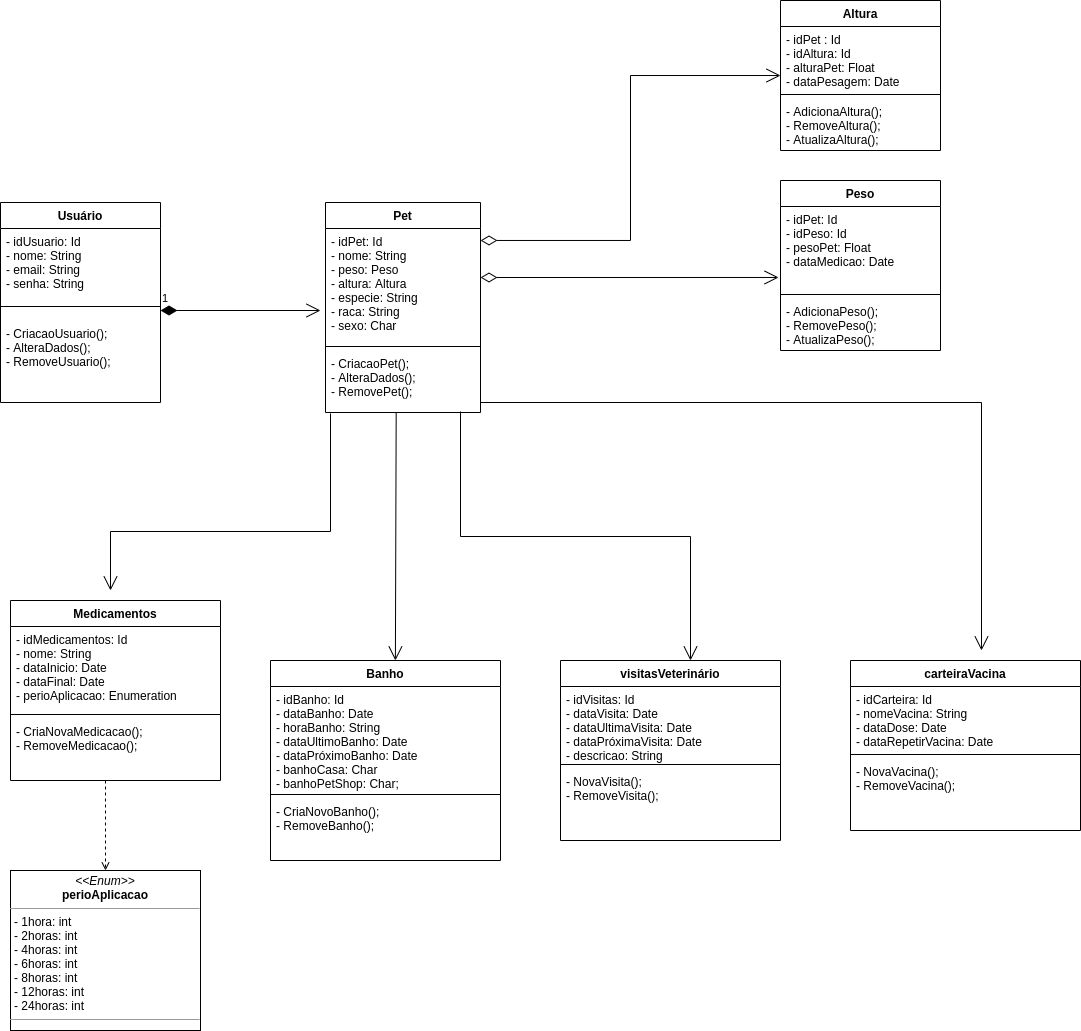

The diagram above was exported from draw.io. Its source (the exported page's mxGraphModel, read from the mxfile embedded in the PNG):
<mxGraphModel dx="868" dy="466" grid="1" gridSize="10" guides="1" tooltips="1" connect="1" arrows="1" fold="1" page="1" pageScale="1" pageWidth="850" pageHeight="1100" math="0" shadow="0">
  <root>
    <mxCell id="0" />
    <mxCell id="1" parent="0" />
    <mxCell id="KsIbGcGhDZZ-mtA32sMO-6" value="carteiraVacina" style="swimlane;fontStyle=1;align=center;verticalAlign=top;childLayout=stackLayout;horizontal=1;startSize=26;horizontalStack=0;resizeParent=1;resizeParentMax=0;resizeLast=0;collapsible=1;marginBottom=0;" vertex="1" parent="1">
      <mxGeometry x="870" y="710" width="230" height="170" as="geometry" />
    </mxCell>
    <mxCell id="KsIbGcGhDZZ-mtA32sMO-7" value="-  idCarteira: Id&#10;-  nomeVacina: String&#10;-  dataDose: Date&#10;-  dataRepetirVacina: Date" style="text;strokeColor=none;fillColor=none;align=left;verticalAlign=top;spacingLeft=4;spacingRight=4;overflow=hidden;rotatable=0;points=[[0,0.5],[1,0.5]];portConstraint=eastwest;" vertex="1" parent="KsIbGcGhDZZ-mtA32sMO-6">
      <mxGeometry y="26" width="230" height="64" as="geometry" />
    </mxCell>
    <mxCell id="KsIbGcGhDZZ-mtA32sMO-8" value="" style="line;strokeWidth=1;fillColor=none;align=left;verticalAlign=middle;spacingTop=-1;spacingLeft=3;spacingRight=3;rotatable=0;labelPosition=right;points=[];portConstraint=eastwest;" vertex="1" parent="KsIbGcGhDZZ-mtA32sMO-6">
      <mxGeometry y="90" width="230" height="8" as="geometry" />
    </mxCell>
    <mxCell id="KsIbGcGhDZZ-mtA32sMO-9" value="- NovaVacina();&#10;- RemoveVacina();" style="text;strokeColor=none;fillColor=none;align=left;verticalAlign=top;spacingLeft=4;spacingRight=4;overflow=hidden;rotatable=0;points=[[0,0.5],[1,0.5]];portConstraint=eastwest;" vertex="1" parent="KsIbGcGhDZZ-mtA32sMO-6">
      <mxGeometry y="98" width="230" height="72" as="geometry" />
    </mxCell>
    <mxCell id="KsIbGcGhDZZ-mtA32sMO-10" value="Usuário" style="swimlane;fontStyle=1;align=center;verticalAlign=top;childLayout=stackLayout;horizontal=1;startSize=26;horizontalStack=0;resizeParent=1;resizeParentMax=0;resizeLast=0;collapsible=1;marginBottom=0;" vertex="1" parent="1">
      <mxGeometry x="20" y="252" width="160" height="200" as="geometry" />
    </mxCell>
    <mxCell id="KsIbGcGhDZZ-mtA32sMO-11" value="-  idUsuario: Id&#10;-  nome: String&#10;-  email: String&#10;-  senha: String" style="text;align=left;verticalAlign=top;spacingLeft=4;spacingRight=4;overflow=hidden;rotatable=0;points=[[0,0.5],[1,0.5]];portConstraint=eastwest;" vertex="1" parent="KsIbGcGhDZZ-mtA32sMO-10">
      <mxGeometry y="26" width="160" height="64" as="geometry" />
    </mxCell>
    <mxCell id="KsIbGcGhDZZ-mtA32sMO-12" value="" style="line;strokeWidth=1;fillColor=none;align=left;verticalAlign=middle;spacingTop=-1;spacingLeft=3;spacingRight=3;rotatable=0;labelPosition=right;points=[];portConstraint=eastwest;" vertex="1" parent="KsIbGcGhDZZ-mtA32sMO-10">
      <mxGeometry y="90" width="160" height="28" as="geometry" />
    </mxCell>
    <mxCell id="KsIbGcGhDZZ-mtA32sMO-13" value="- CriacaoUsuario();&#10;- AlteraDados();&#10;- RemoveUsuario();" style="text;strokeColor=none;fillColor=none;align=left;verticalAlign=top;spacingLeft=4;spacingRight=4;overflow=hidden;rotatable=0;points=[[0,0.5],[1,0.5]];portConstraint=eastwest;" vertex="1" parent="KsIbGcGhDZZ-mtA32sMO-10">
      <mxGeometry y="118" width="160" height="82" as="geometry" />
    </mxCell>
    <mxCell id="KsIbGcGhDZZ-mtA32sMO-63" value="" style="edgeStyle=elbowEdgeStyle;rounded=0;sketch=0;orthogonalLoop=1;jettySize=auto;html=1;endArrow=open;endFill=0;dashed=1;" edge="1" parent="1" source="KsIbGcGhDZZ-mtA32sMO-14" target="KsIbGcGhDZZ-mtA32sMO-62">
      <mxGeometry relative="1" as="geometry" />
    </mxCell>
    <mxCell id="KsIbGcGhDZZ-mtA32sMO-14" value="Medicamentos" style="swimlane;fontStyle=1;align=center;verticalAlign=top;childLayout=stackLayout;horizontal=1;startSize=26;horizontalStack=0;resizeParent=1;resizeParentMax=0;resizeLast=0;collapsible=1;marginBottom=0;" vertex="1" parent="1">
      <mxGeometry x="30" y="650" width="210" height="180" as="geometry" />
    </mxCell>
    <mxCell id="KsIbGcGhDZZ-mtA32sMO-15" value="-  idMedicamentos: Id&#10;-  nome: String&#10;-  dataInicio: Date&#10;-  dataFinal: Date&#10;- perioAplicacao: Enumeration" style="text;strokeColor=none;fillColor=none;align=left;verticalAlign=top;spacingLeft=4;spacingRight=4;overflow=hidden;rotatable=0;points=[[0,0.5],[1,0.5]];portConstraint=eastwest;" vertex="1" parent="KsIbGcGhDZZ-mtA32sMO-14">
      <mxGeometry y="26" width="210" height="84" as="geometry" />
    </mxCell>
    <mxCell id="KsIbGcGhDZZ-mtA32sMO-16" value="" style="line;strokeWidth=1;fillColor=none;align=left;verticalAlign=middle;spacingTop=-1;spacingLeft=3;spacingRight=3;rotatable=0;labelPosition=right;points=[];portConstraint=eastwest;" vertex="1" parent="KsIbGcGhDZZ-mtA32sMO-14">
      <mxGeometry y="110" width="210" height="8" as="geometry" />
    </mxCell>
    <mxCell id="KsIbGcGhDZZ-mtA32sMO-17" value="- CriaNovaMedicacao();&#10;- RemoveMedicacao();&#10;" style="text;strokeColor=none;fillColor=none;align=left;verticalAlign=top;spacingLeft=4;spacingRight=4;overflow=hidden;rotatable=0;points=[[0,0.5],[1,0.5]];portConstraint=eastwest;" vertex="1" parent="KsIbGcGhDZZ-mtA32sMO-14">
      <mxGeometry y="118" width="210" height="62" as="geometry" />
    </mxCell>
    <mxCell id="KsIbGcGhDZZ-mtA32sMO-18" value="visitasVeterinário" style="swimlane;fontStyle=1;align=center;verticalAlign=top;childLayout=stackLayout;horizontal=1;startSize=26;horizontalStack=0;resizeParent=1;resizeParentMax=0;resizeLast=0;collapsible=1;marginBottom=0;" vertex="1" parent="1">
      <mxGeometry x="580" y="710" width="220" height="180" as="geometry" />
    </mxCell>
    <mxCell id="KsIbGcGhDZZ-mtA32sMO-19" value="-  idVisitas: Id&#10;-  dataVisita: Date&#10;- dataUltimaVisita: Date&#10;- dataPróximaVisita: Date&#10;- descricao: String" style="text;strokeColor=none;fillColor=none;align=left;verticalAlign=top;spacingLeft=4;spacingRight=4;overflow=hidden;rotatable=0;points=[[0,0.5],[1,0.5]];portConstraint=eastwest;" vertex="1" parent="KsIbGcGhDZZ-mtA32sMO-18">
      <mxGeometry y="26" width="220" height="74" as="geometry" />
    </mxCell>
    <mxCell id="KsIbGcGhDZZ-mtA32sMO-20" value="" style="line;strokeWidth=1;fillColor=none;align=left;verticalAlign=middle;spacingTop=-1;spacingLeft=3;spacingRight=3;rotatable=0;labelPosition=right;points=[];portConstraint=eastwest;" vertex="1" parent="KsIbGcGhDZZ-mtA32sMO-18">
      <mxGeometry y="100" width="220" height="8" as="geometry" />
    </mxCell>
    <mxCell id="KsIbGcGhDZZ-mtA32sMO-21" value="- NovaVisita();&#10;- RemoveVisita();" style="text;strokeColor=none;fillColor=none;align=left;verticalAlign=top;spacingLeft=4;spacingRight=4;overflow=hidden;rotatable=0;points=[[0,0.5],[1,0.5]];portConstraint=eastwest;" vertex="1" parent="KsIbGcGhDZZ-mtA32sMO-18">
      <mxGeometry y="108" width="220" height="72" as="geometry" />
    </mxCell>
    <mxCell id="KsIbGcGhDZZ-mtA32sMO-22" value="Pet" style="swimlane;fontStyle=1;align=center;verticalAlign=top;childLayout=stackLayout;horizontal=1;startSize=26;horizontalStack=0;resizeParent=1;resizeParentMax=0;resizeLast=0;collapsible=1;marginBottom=0;" vertex="1" parent="1">
      <mxGeometry x="345" y="252" width="155" height="210" as="geometry" />
    </mxCell>
    <mxCell id="KsIbGcGhDZZ-mtA32sMO-23" value="- idPet: Id&#10;- nome: String&#10;- peso: Peso&#10;- altura: Altura&#10;- especie: String&#10;- raca: String&#10;- sexo: Char" style="text;strokeColor=none;fillColor=none;align=left;verticalAlign=top;spacingLeft=4;spacingRight=4;overflow=hidden;rotatable=0;points=[[0,0.5],[1,0.5]];portConstraint=eastwest;" vertex="1" parent="KsIbGcGhDZZ-mtA32sMO-22">
      <mxGeometry y="26" width="155" height="114" as="geometry" />
    </mxCell>
    <mxCell id="KsIbGcGhDZZ-mtA32sMO-24" value="" style="line;strokeWidth=1;fillColor=none;align=left;verticalAlign=middle;spacingTop=-1;spacingLeft=3;spacingRight=3;rotatable=0;labelPosition=right;points=[];portConstraint=eastwest;" vertex="1" parent="KsIbGcGhDZZ-mtA32sMO-22">
      <mxGeometry y="140" width="155" height="8" as="geometry" />
    </mxCell>
    <mxCell id="KsIbGcGhDZZ-mtA32sMO-25" value="- CriacaoPet();&#10;- AlteraDados();&#10;- RemovePet();" style="text;strokeColor=none;fillColor=none;align=left;verticalAlign=top;spacingLeft=4;spacingRight=4;overflow=hidden;rotatable=0;points=[[0,0.5],[1,0.5]];portConstraint=eastwest;" vertex="1" parent="KsIbGcGhDZZ-mtA32sMO-22">
      <mxGeometry y="148" width="155" height="62" as="geometry" />
    </mxCell>
    <mxCell id="KsIbGcGhDZZ-mtA32sMO-26" value="Banho" style="swimlane;fontStyle=1;align=center;verticalAlign=top;childLayout=stackLayout;horizontal=1;startSize=26;horizontalStack=0;resizeParent=1;resizeParentMax=0;resizeLast=0;collapsible=1;marginBottom=0;" vertex="1" parent="1">
      <mxGeometry x="290" y="710" width="230" height="200" as="geometry" />
    </mxCell>
    <mxCell id="KsIbGcGhDZZ-mtA32sMO-27" value="-  idBanho: Id&#10;-  dataBanho: Date&#10;-  horaBanho: String&#10;- dataUltimoBanho: Date&#10;- dataPróximoBanho: Date&#10;- banhoCasa: Char&#10;- banhoPetShop: Char;" style="text;strokeColor=none;fillColor=none;align=left;verticalAlign=top;spacingLeft=4;spacingRight=4;overflow=hidden;rotatable=0;points=[[0,0.5],[1,0.5]];portConstraint=eastwest;" vertex="1" parent="KsIbGcGhDZZ-mtA32sMO-26">
      <mxGeometry y="26" width="230" height="104" as="geometry" />
    </mxCell>
    <mxCell id="KsIbGcGhDZZ-mtA32sMO-28" value="" style="line;strokeWidth=1;fillColor=none;align=left;verticalAlign=middle;spacingTop=-1;spacingLeft=3;spacingRight=3;rotatable=0;labelPosition=right;points=[];portConstraint=eastwest;" vertex="1" parent="KsIbGcGhDZZ-mtA32sMO-26">
      <mxGeometry y="130" width="230" height="8" as="geometry" />
    </mxCell>
    <mxCell id="KsIbGcGhDZZ-mtA32sMO-29" value="- CriaNovoBanho();&#10;- RemoveBanho();" style="text;strokeColor=none;fillColor=none;align=left;verticalAlign=top;spacingLeft=4;spacingRight=4;overflow=hidden;rotatable=0;points=[[0,0.5],[1,0.5]];portConstraint=eastwest;" vertex="1" parent="KsIbGcGhDZZ-mtA32sMO-26">
      <mxGeometry y="138" width="230" height="62" as="geometry" />
    </mxCell>
    <mxCell id="KsIbGcGhDZZ-mtA32sMO-31" value="1" style="endArrow=open;html=1;endSize=12;startArrow=diamondThin;startSize=14;startFill=1;edgeStyle=orthogonalEdgeStyle;align=left;verticalAlign=bottom;" edge="1" parent="1">
      <mxGeometry x="-1" y="3" relative="1" as="geometry">
        <mxPoint x="180" y="360" as="sourcePoint" />
        <mxPoint x="340" y="360" as="targetPoint" />
      </mxGeometry>
    </mxCell>
    <mxCell id="KsIbGcGhDZZ-mtA32sMO-34" value="" style="endArrow=open;endFill=1;endSize=12;html=1;rounded=0;edgeStyle=orthogonalEdgeStyle;" edge="1" parent="1">
      <mxGeometry width="160" relative="1" as="geometry">
        <mxPoint x="350" y="463" as="sourcePoint" />
        <mxPoint x="130" y="640" as="targetPoint" />
        <Array as="points">
          <mxPoint x="350" y="463" />
          <mxPoint x="350" y="581" />
          <mxPoint x="130" y="581" />
        </Array>
      </mxGeometry>
    </mxCell>
    <mxCell id="KsIbGcGhDZZ-mtA32sMO-38" value="" style="endArrow=open;endFill=1;endSize=12;html=1;exitX=0.456;exitY=1.01;exitDx=0;exitDy=0;exitPerimeter=0;entryX=0.543;entryY=0;entryDx=0;entryDy=0;entryPerimeter=0;" edge="1" parent="1" source="KsIbGcGhDZZ-mtA32sMO-25" target="KsIbGcGhDZZ-mtA32sMO-26">
      <mxGeometry width="160" relative="1" as="geometry">
        <mxPoint x="170" y="490" as="sourcePoint" />
        <mxPoint x="330" y="490" as="targetPoint" />
      </mxGeometry>
    </mxCell>
    <mxCell id="KsIbGcGhDZZ-mtA32sMO-39" value="" style="endArrow=open;endFill=1;endSize=12;html=1;rounded=0;edgeStyle=orthogonalEdgeStyle;" edge="1" parent="1">
      <mxGeometry width="160" relative="1" as="geometry">
        <mxPoint x="480" y="461" as="sourcePoint" />
        <mxPoint x="710" y="710" as="targetPoint" />
        <Array as="points">
          <mxPoint x="480" y="461" />
          <mxPoint x="480" y="586" />
          <mxPoint x="710" y="586" />
        </Array>
      </mxGeometry>
    </mxCell>
    <mxCell id="KsIbGcGhDZZ-mtA32sMO-40" value="" style="endArrow=open;endFill=1;endSize=12;html=1;rounded=0;edgeStyle=orthogonalEdgeStyle;" edge="1" parent="1">
      <mxGeometry width="160" relative="1" as="geometry">
        <mxPoint x="500" y="452" as="sourcePoint" />
        <mxPoint x="1001" y="700" as="targetPoint" />
        <Array as="points">
          <mxPoint x="500" y="452" />
          <mxPoint x="1001" y="452" />
        </Array>
      </mxGeometry>
    </mxCell>
    <mxCell id="KsIbGcGhDZZ-mtA32sMO-41" value="Peso" style="swimlane;fontStyle=1;align=center;verticalAlign=top;childLayout=stackLayout;horizontal=1;startSize=26;horizontalStack=0;resizeParent=1;resizeParentMax=0;resizeLast=0;collapsible=1;marginBottom=0;rounded=0;sketch=0;" vertex="1" parent="1">
      <mxGeometry x="800" y="230" width="160" height="170" as="geometry" />
    </mxCell>
    <mxCell id="KsIbGcGhDZZ-mtA32sMO-42" value="- idPet: Id&#10;- idPeso: Id&#10;- pesoPet: Float&#10;- dataMedicao: Date" style="text;strokeColor=none;fillColor=none;align=left;verticalAlign=top;spacingLeft=4;spacingRight=4;overflow=hidden;rotatable=0;points=[[0,0.5],[1,0.5]];portConstraint=eastwest;" vertex="1" parent="KsIbGcGhDZZ-mtA32sMO-41">
      <mxGeometry y="26" width="160" height="84" as="geometry" />
    </mxCell>
    <mxCell id="KsIbGcGhDZZ-mtA32sMO-43" value="" style="line;strokeWidth=1;fillColor=none;align=left;verticalAlign=middle;spacingTop=-1;spacingLeft=3;spacingRight=3;rotatable=0;labelPosition=right;points=[];portConstraint=eastwest;" vertex="1" parent="KsIbGcGhDZZ-mtA32sMO-41">
      <mxGeometry y="110" width="160" height="8" as="geometry" />
    </mxCell>
    <mxCell id="KsIbGcGhDZZ-mtA32sMO-44" value="- AdicionaPeso();&#10;- RemovePeso();&#10;- AtualizaPeso();" style="text;strokeColor=none;fillColor=none;align=left;verticalAlign=top;spacingLeft=4;spacingRight=4;overflow=hidden;rotatable=0;points=[[0,0.5],[1,0.5]];portConstraint=eastwest;" vertex="1" parent="KsIbGcGhDZZ-mtA32sMO-41">
      <mxGeometry y="118" width="160" height="52" as="geometry" />
    </mxCell>
    <mxCell id="KsIbGcGhDZZ-mtA32sMO-45" value="Altura" style="swimlane;fontStyle=1;align=center;verticalAlign=top;childLayout=stackLayout;horizontal=1;startSize=26;horizontalStack=0;resizeParent=1;resizeParentMax=0;resizeLast=0;collapsible=1;marginBottom=0;rounded=0;sketch=0;" vertex="1" parent="1">
      <mxGeometry x="800" y="50" width="160" height="150" as="geometry" />
    </mxCell>
    <mxCell id="KsIbGcGhDZZ-mtA32sMO-46" value="- idPet : Id&#10;- idAltura: Id&#10;- alturaPet: Float&#10;- dataPesagem: Date" style="text;strokeColor=none;fillColor=none;align=left;verticalAlign=top;spacingLeft=4;spacingRight=4;overflow=hidden;rotatable=0;points=[[0,0.5],[1,0.5]];portConstraint=eastwest;" vertex="1" parent="KsIbGcGhDZZ-mtA32sMO-45">
      <mxGeometry y="26" width="160" height="64" as="geometry" />
    </mxCell>
    <mxCell id="KsIbGcGhDZZ-mtA32sMO-47" value="" style="line;strokeWidth=1;fillColor=none;align=left;verticalAlign=middle;spacingTop=-1;spacingLeft=3;spacingRight=3;rotatable=0;labelPosition=right;points=[];portConstraint=eastwest;" vertex="1" parent="KsIbGcGhDZZ-mtA32sMO-45">
      <mxGeometry y="90" width="160" height="8" as="geometry" />
    </mxCell>
    <mxCell id="KsIbGcGhDZZ-mtA32sMO-48" value="- AdicionaAltura();&#10;- RemoveAltura();&#10;- AtualizaAltura();" style="text;strokeColor=none;fillColor=none;align=left;verticalAlign=top;spacingLeft=4;spacingRight=4;overflow=hidden;rotatable=0;points=[[0,0.5],[1,0.5]];portConstraint=eastwest;" vertex="1" parent="KsIbGcGhDZZ-mtA32sMO-45">
      <mxGeometry y="98" width="160" height="52" as="geometry" />
    </mxCell>
    <mxCell id="KsIbGcGhDZZ-mtA32sMO-51" value="" style="endArrow=open;endFill=1;endSize=12;html=1;entryX=-0.012;entryY=0.845;entryDx=0;entryDy=0;entryPerimeter=0;startSize=14;startArrow=diamondThin;startFill=0;" edge="1" parent="1" target="KsIbGcGhDZZ-mtA32sMO-42">
      <mxGeometry width="160" relative="1" as="geometry">
        <mxPoint x="500" y="327" as="sourcePoint" />
        <mxPoint x="689.5000000000001" y="327.38" as="targetPoint" />
      </mxGeometry>
    </mxCell>
    <mxCell id="KsIbGcGhDZZ-mtA32sMO-52" value="" style="endArrow=open;endFill=0;endSize=12;html=1;entryX=0;entryY=0.766;entryDx=0;entryDy=0;entryPerimeter=0;edgeStyle=elbowEdgeStyle;rounded=0;startArrow=diamondThin;startFill=0;startSize=14;exitX=1;exitY=0.105;exitDx=0;exitDy=0;exitPerimeter=0;" edge="1" parent="1" source="KsIbGcGhDZZ-mtA32sMO-23" target="KsIbGcGhDZZ-mtA32sMO-46">
      <mxGeometry width="160" relative="1" as="geometry">
        <mxPoint x="520" y="290" as="sourcePoint" />
        <mxPoint x="799.9999999999999" y="280" as="targetPoint" />
      </mxGeometry>
    </mxCell>
    <mxCell id="KsIbGcGhDZZ-mtA32sMO-62" value="&lt;p style=&quot;margin: 0px ; margin-top: 4px ; text-align: center&quot;&gt;&lt;i&gt;&amp;lt;&amp;lt;Enum&amp;gt;&amp;gt;&lt;/i&gt;&lt;br&gt;&lt;b&gt;perioAplicacao&lt;/b&gt;&lt;/p&gt;&lt;hr size=&quot;1&quot;&gt;&lt;p style=&quot;margin: 0px ; margin-left: 4px&quot;&gt;- 1hora: int&lt;br&gt;- 2horas: int&lt;/p&gt;&lt;p style=&quot;margin: 0px ; margin-left: 4px&quot;&gt;- 4horas: int&lt;/p&gt;&lt;p style=&quot;margin: 0px ; margin-left: 4px&quot;&gt;- 6horas: int&lt;/p&gt;&lt;p style=&quot;margin: 0px ; margin-left: 4px&quot;&gt;- 8horas: int&lt;/p&gt;&lt;p style=&quot;margin: 0px ; margin-left: 4px&quot;&gt;- 12horas: int&lt;/p&gt;&lt;p style=&quot;margin: 0px ; margin-left: 4px&quot;&gt;- 24horas: int&lt;/p&gt;&lt;hr size=&quot;1&quot;&gt;&lt;p style=&quot;margin: 0px ; margin-left: 4px&quot;&gt;&lt;br&gt;&lt;/p&gt;" style="verticalAlign=top;align=left;overflow=fill;fontSize=12;fontFamily=Helvetica;html=1;rounded=0;sketch=0;" vertex="1" parent="1">
      <mxGeometry x="30" y="920" width="190" height="160" as="geometry" />
    </mxCell>
  </root>
</mxGraphModel>